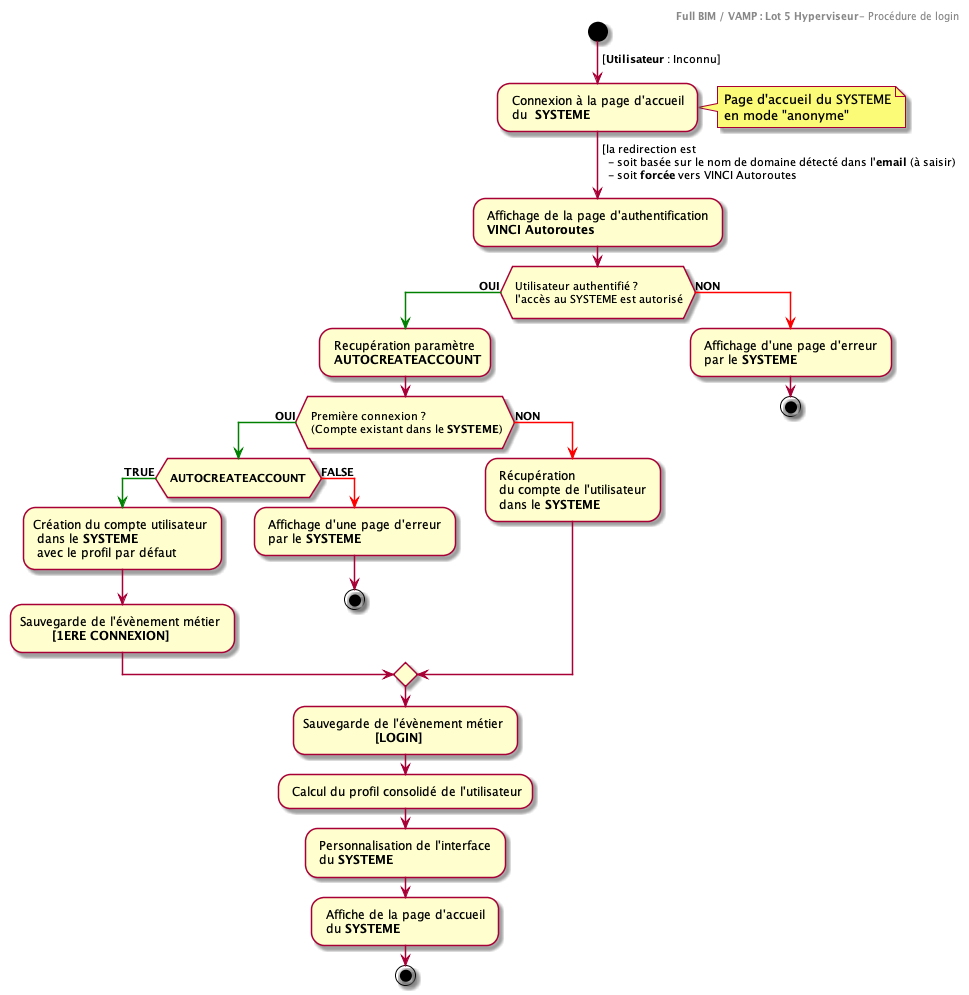

The diagram above was rendered by PlantUML. Its source (embedded in the PNG):
@startuml
header
<b>Full BIM / VAMP : Lot 5 Hyperviseur</b>- Procédure de login
end header
start



->[**Utilisateur** : Inconnu];

- Connexion à la page d'accueil \n du  **SYSTEME**
note right
Page d'accueil du SYSTEME
en mode "anonyme"
end note
->[la redirection est \n  - soit basée sur le nom de domaine détecté dans l'**email** (à saisir) \n  - soit **forcée** vers VINCI Autoroutes;
- Affichage de la page d'authentification \n **VINCI Autoroutes**

if (\n Utilisateur authentifié ? \n l'accès au SYSTEME est autorisé\n) then
-[#green]-> **OUI**;

- Recupération paramètre \n **AUTOCREATEACCOUNT**

if (\n Première connexion ?\n (Compte existant dans le **SYSTEME**)\n) then
-[#green]-> **OUI**;

if (\n **AUTOCREATEACCOUNT** \n) then
-[#green]-> **TRUE**;
-Création du compte utilisateur \n dans le **SYSTEME** \n avec le profil par défaut
-Sauvegarde de l'évènement métier \n **       [1ERE CONNEXION]**

else
-[#red]-> **FALSE**;
- Affichage d'une page d'erreur \n par le **SYSTEME**
stop;
endif


else
-[#red]-> **NON**;
- Récupération \n du compte de l'utilisateur \n dans le **SYSTEME**
endif
-Sauvegarde de l'évènement métier \n **                 [LOGIN]**

- Calcul du profil consolidé de l'utilisateur
- Personnalisation de l'interface \n du **SYSTEME**
- Affiche de la page d'accueil \n du **SYSTEME**

stop
else
-[#red]-> **NON**;
- Affichage d'une page d'erreur \n par le **SYSTEME**
stop;
endif




@enduml